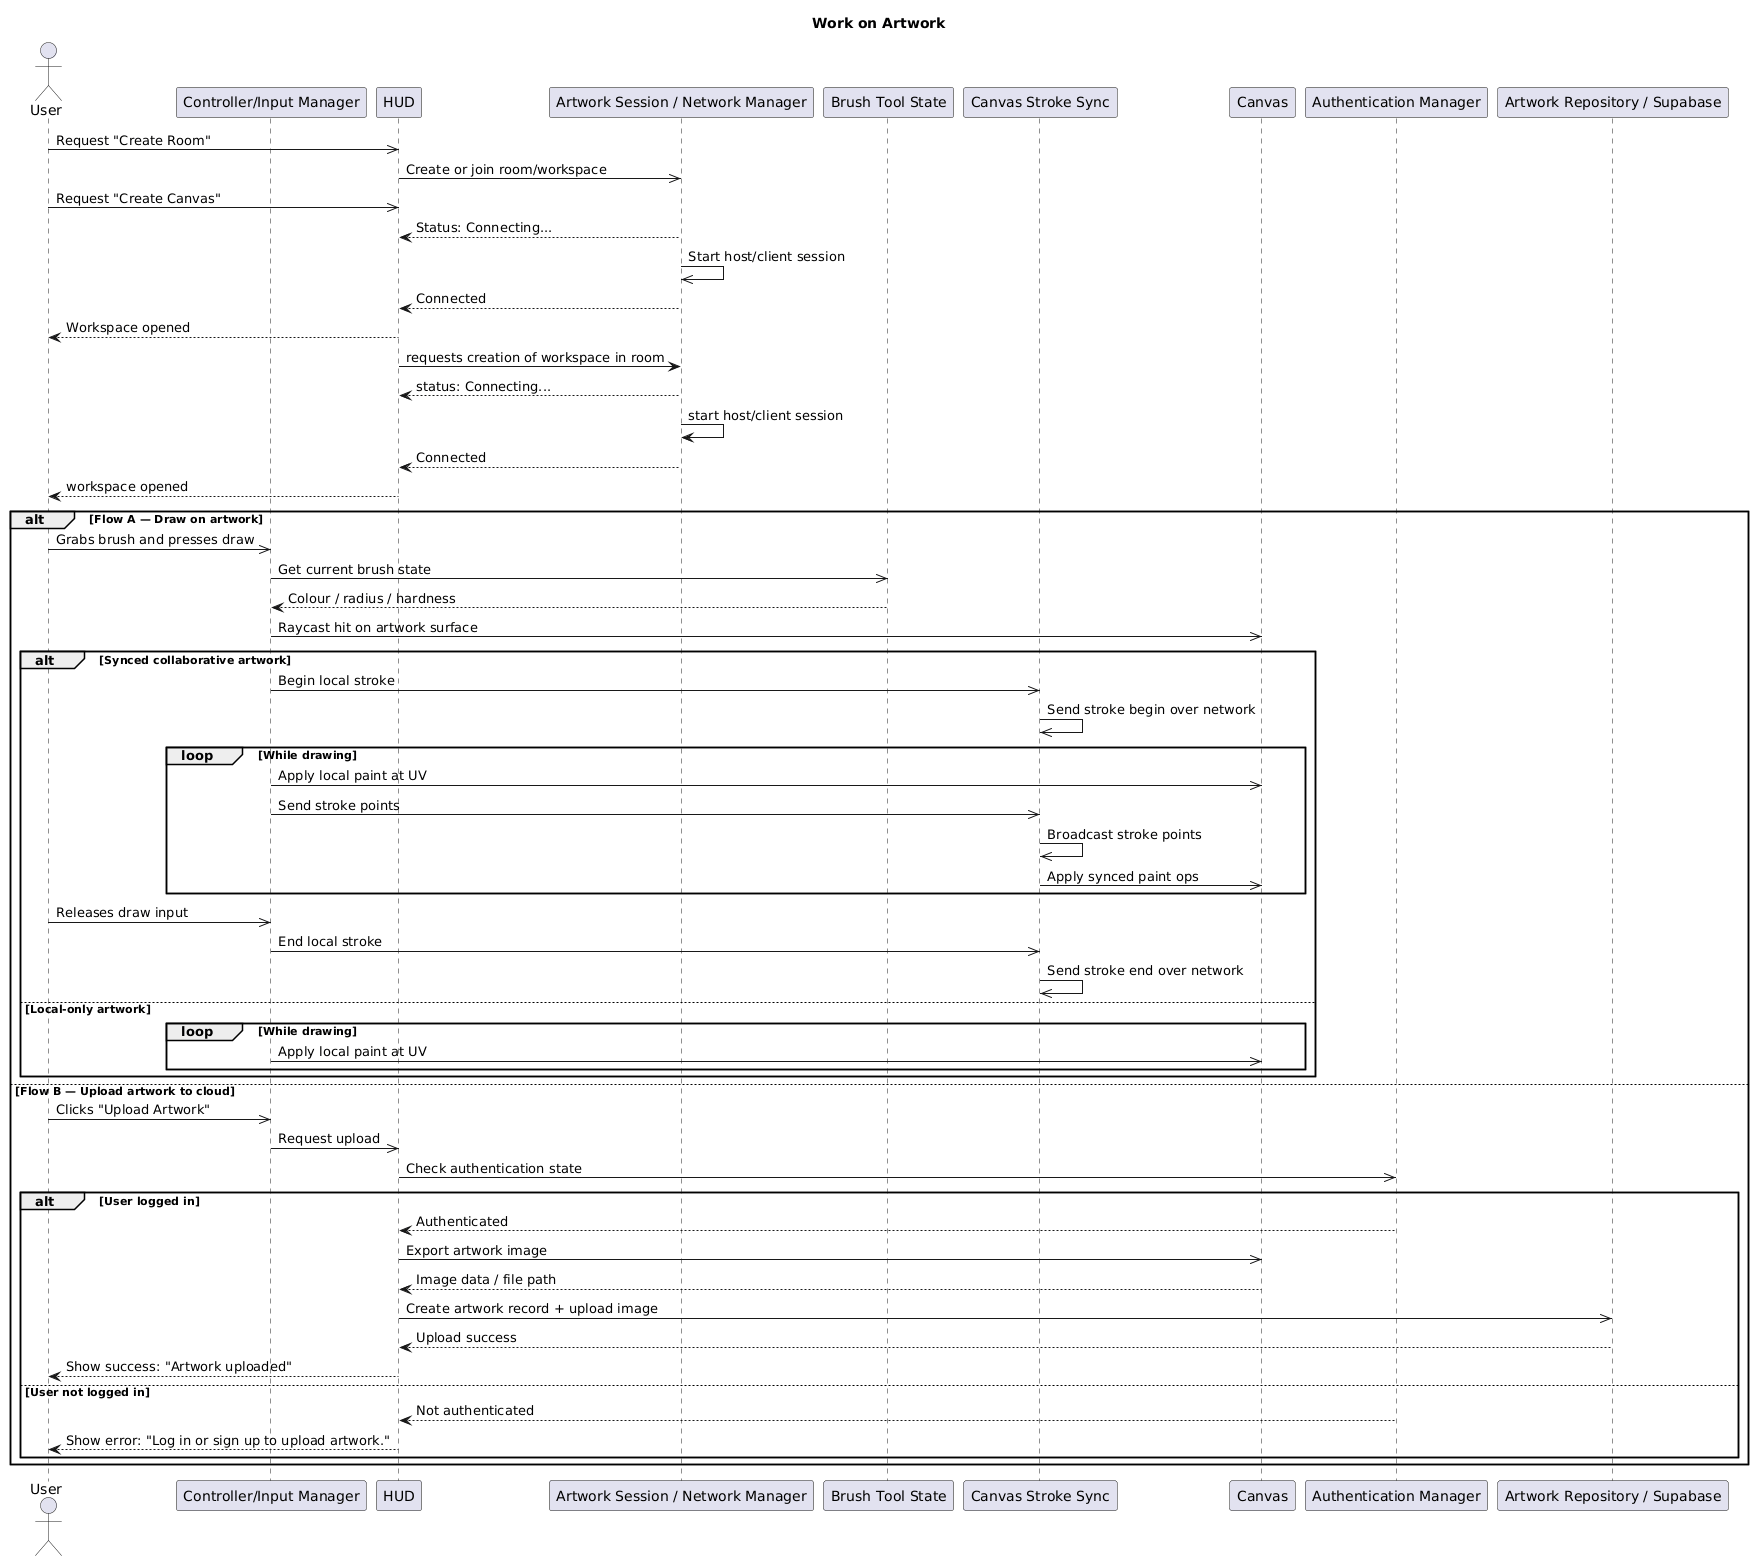

The diagram above was rendered by PlantUML. Its source (embedded in the PNG):
@startuml
title Work on Artwork

' ============== ACTORS & COMPONENTS ==============
actor "User" as User
participant "Controller/Input Manager" as Ctrl
participant "HUD" as HUD
participant "Artwork Session / Network Manager" as Net
participant "Brush Tool State" as Brush
participant "Canvas Stroke Sync" as StrokeSync
participant "Canvas" as Canvas
participant "Authentication Manager" as Auth
participant "Artwork Repository / Supabase" as Cloud

' ============== TRIGGER ==============
User ->> HUD : Request "Create Room"
HUD ->> Net : Create or join room/workspace
User ->> HUD : Request "Create Canvas"

' ============== ENTRY ==============

Net --> HUD : Status: Connecting...
Net ->> Net : Start host/client session
Net --> HUD : Connected
HUD --> User : Workspace opened
' ============== ENTRY ==============
HUD -> Net : requests creation of workspace in room
Net --> HUD : status: Connecting...
Net -> Net : start host/client session
Net --> HUD : Connected
HUD --> User : workspace opened

' ============== WORKFLOW A: Paint on artwork ============
alt Flow A — Draw on artwork
  User ->> Ctrl : Grabs brush and presses draw
  Ctrl ->> Brush : Get current brush state
  Brush --> Ctrl : Colour / radius / hardness

  Ctrl ->> Canvas : Raycast hit on artwork surface

  alt Synced collaborative artwork
    Ctrl ->> StrokeSync : Begin local stroke
    StrokeSync ->> StrokeSync : Send stroke begin over network

    loop While drawing
      Ctrl ->> Canvas : Apply local paint at UV
      Ctrl ->> StrokeSync : Send stroke points
      StrokeSync ->> StrokeSync : Broadcast stroke points
      StrokeSync ->> Canvas : Apply synced paint ops
    end

    User ->> Ctrl : Releases draw input
    Ctrl ->> StrokeSync : End local stroke
    StrokeSync ->> StrokeSync : Send stroke end over network

  else Local-only artwork
    loop While drawing
      Ctrl ->> Canvas : Apply local paint at UV
    end
  end

' ============== WORKFLOW B: Upload artwork ============
else Flow B — Upload artwork to cloud
  User ->> Ctrl : Clicks "Upload Artwork"
  Ctrl ->> HUD : Request upload
  HUD ->> Auth : Check authentication state

  alt User logged in
    Auth --> HUD : Authenticated
    HUD ->> Canvas : Export artwork image
    Canvas --> HUD : Image data / file path
    HUD ->> Cloud : Create artwork record + upload image
    Cloud --> HUD : Upload success
    HUD --> User : Show success: "Artwork uploaded"

  else User not logged in
    Auth --> HUD : Not authenticated
    HUD --> User : Show error: "Log in or sign up to upload artwork."
  end
end
@enduml